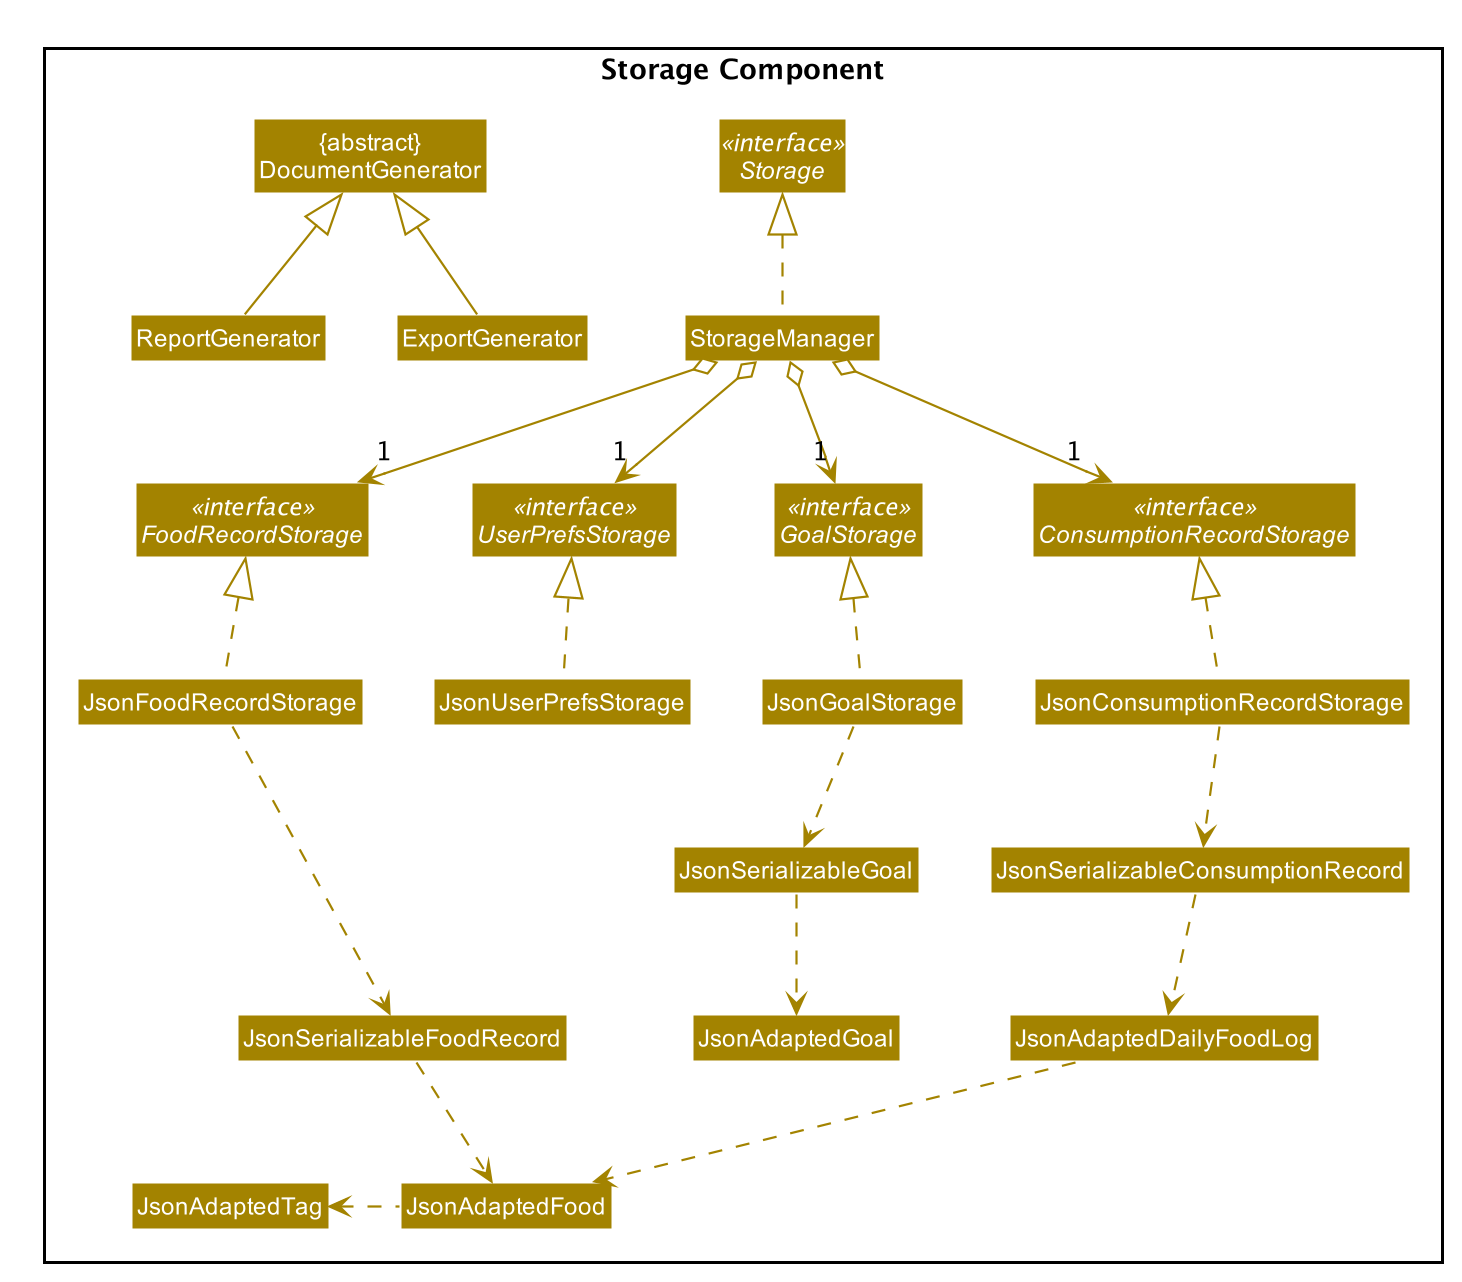

The diagram above was rendered by PlantUML. Its source (embedded in the PNG):
@startuml









skinparam BackgroundColor #FFFFFFF

skinparam Shadowing false

skinparam Class {
    FontColor #FFFFFF
    BorderThickness 1
    BorderColor #FFFFFF
    StereotypeFontColor #FFFFFF
    FontName Arial
}

skinparam Actor {
    BorderColor #000000
    Color #000000
    FontName Arial
}

skinparam Sequence {
    MessageAlign center
    BoxFontSize 15
    BoxPadding 0
    BoxFontColor #FFFFFF
    FontName Arial
}

skinparam Participant {
    FontColor #FFFFFFF
    Padding 20
}

skinparam MinClassWidth 50
skinparam ParticipantPadding 10
skinparam Shadowing false
skinparam DefaultTextAlignment center
skinparam packageStyle Rectangle

hide footbox
hide members
hide circle
skinparam arrowThickness 1.1
skinparam arrowColor #A38300
skinparam classBackgroundColor #A38300

package "Storage Component"{
Interface Storage <<interface>>
Interface FoodRecordStorage <<interface>>
Interface ConsumptionRecordStorage <<interface>>
Interface UserPrefsStorage <<interface>>
Interface GoalStorage <<interface>>

Class "{abstract}\nDocumentGenerator"
Class ReportGenerator
Class ExportGenerator
Class StorageManager
Class JsonUserPrefsStorage
Class JsonFoodRecordStorage
Class JsonConsumptionRecordStorage
Class JsonGoalStorage
Class JsonSerializableGoal
Class JsonSerializableFoodRecord
Class JsonSerializableConsumptionRecord
Class JsonAdaptedFood
Class JsonAdaptedGoal
Class JsonAdaptedTag
Class JsonAdaptedDailyFoodLog

"{abstract}\nDocumentGenerator" <|-- ReportGenerator
"{abstract}\nDocumentGenerator" <|-- ExportGenerator

StorageManager .up.|> Storage
StorageManager o--> "1" UserPrefsStorage
StorageManager o--> "1" ConsumptionRecordStorage
StorageManager o--> "1" FoodRecordStorage
StorageManager o--> "1" GoalStorage

JsonConsumptionRecordStorage .up.|> ConsumptionRecordStorage
JsonConsumptionRecordStorage .down.> JsonSerializableConsumptionRecord
JsonSerializableConsumptionRecord .down.> JsonAdaptedDailyFoodLog
JsonAdaptedDailyFoodLog .down.> JsonAdaptedFood

JsonGoalStorage .up.|> GoalStorage
JsonGoalStorage ..> JsonSerializableGoal
JsonSerializableGoal ..> JsonAdaptedGoal

JsonUserPrefsStorage .up.|> UserPrefsStorage

JsonFoodRecordStorage .up.|> FoodRecordStorage
JsonFoodRecordStorage .down.> JsonSerializableFoodRecord
JsonSerializableFoodRecord .down.> JsonAdaptedFood
JsonAdaptedFood .left.> JsonAdaptedTag
}
@enduml